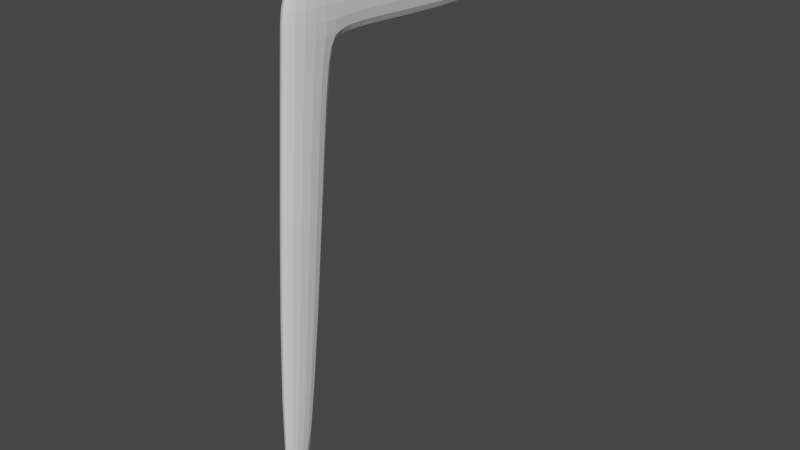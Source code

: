 # Source: Chair.blend  (saved by Blender 2.83.18; exported with 4.5.12 LTS)
import bpy
from mathutils import Matrix  # noqa: F401  (used for matrix-valued properties, if any)

bpy.ops.wm.read_factory_settings(use_empty=True)
scene = bpy.context.scene
scene.name = 'Scene'

# ---- world
world_world = bpy.data.worlds.new('World'); scene.world = world_world
world_world.use_nodes = True; world_world.node_tree.nodes.clear()
_N = world_world.node_tree.nodes; _L = world_world.node_tree.links
n0 = _N.new('ShaderNodeOutputWorld'); n0.name = 'World Output'; n0.location = (300, 300)
n1 = _N.new('ShaderNodeBackground'); n1.name = 'Background'; n1.location = (10, 300)
n1.inputs[0].default_value = (0.05088, 0.05088, 0.05088, 1.0)
_L.new(n1.outputs[0], n0.inputs[0])
n0.is_active_output = True
world_world.color = (0.05088, 0.05088, 0.05088)
world_world.use_sun_shadow = False
world_world.sun_shadow_jitter_overblur = 0.0

# ---- meshes
me_cube = bpy.data.meshes.new('Cube')
me_cube.from_pydata([(-14.16, -1.0, -1.0), (-14.16, 0.662, 24.1), (-14.16, 1.0, -1.0), (-14.16, 3.239, 23.98), (-13.18, -1.0, -1.0), (-13.18, 0.662, 24.1), (-13.18, 1.0, -1.0), (-13.18, 3.239, 23.98), (-14.16, 0.4767, 21.3), (-14.16, 3.295, 20.96), (-13.18, 3.295, 20.96), (-13.18, 0.4767, 21.3), (-14.24, 15.3, 23.24), (-13.26, 15.3, 23.24), (-14.24, 15.48, 20.08), (-13.26, 15.48, 20.08), (-13.19, 4.178, 21.09), (-13.19, 4.387, 23.91), (-14.17, 4.387, 23.91), (-14.17, 4.178, 21.09), (-14.16, 2.898, 20.17), (-13.18, 2.898, 20.17), (-13.18, 0.4084, 20.27), (-14.16, 0.4084, 20.27)], [], [(8, 1, 3, 9), (17, 16, 15, 13), (10, 7, 5, 11), (11, 5, 1, 8), (2, 6, 4, 0), (7, 3, 1, 5), (22, 11, 8, 23), (21, 10, 11, 22), (20, 9, 10, 21), (23, 8, 9, 20), (14, 12, 13, 15), (19, 18, 12, 14), (16, 19, 14, 15), (18, 17, 13, 12), (3, 7, 17, 18), (10, 9, 19, 16), (9, 3, 18, 19), (7, 10, 16, 17), (0, 23, 20, 2), (2, 20, 21, 6), (6, 21, 22, 4), (4, 22, 23, 0)])
_uv = me_cube.uv_layers.new(name='UVMap')
_uv.uv.foreach_set('vector', [0.5971, 0.0, 0.625, 0.0, 0.625, 0.25, 0.5971, 0.25, 0.625, 0.5, 0.5971, 0.5, 0.5971, 0.5, 0.625, 0.5, 0.5971, 0.5, 0.625, 0.5, 0.625, 0.75, 0.5971, 0.75, 0.5971, 0.75, 0.625, 0.75, 0.625, 1.0, 0.5971, 1.0, 0.125, 0.5, 0.375, 0.5, 0.375, 0.75, 0.125, 0.75, 0.625, 0.5, 0.875, 0.5, 0.875, 0.75, 0.625, 0.75, 0.5869, 0.75, 0.5971, 0.75, 0.5971, 1.0, 0.5869, 1.0, 0.5869, 0.5, 0.5971, 0.5, 0.5971, 0.75, 0.5869, 0.75, 0.5869, 0.25, 0.5971, 0.25, 0.5971, 0.5, 0.5869, 0.5, 0.5869, 0.0, 0.5971, 0.0, 0.5971, 0.25, 0.5869, 0.25, 0.5971, 0.25, 0.625, 0.25, 0.625, 0.5, 0.5971, 0.5, 0.5971, 0.25, 0.625, 0.25, 0.625, 0.25, 0.5971, 0.25, 0.5971, 0.5, 0.5971, 0.25, 0.5971, 0.25, 0.5971, 0.5, 0.875, 0.5, 0.625, 0.5, 0.625, 0.5, 0.875, 0.5, 0.875, 0.5, 0.625, 0.5, 0.625, 0.5, 0.875, 0.5, 0.5971, 0.5, 0.5971, 0.25, 0.5971, 0.25, 0.5971, 0.5, 0.5971, 0.25, 0.625, 0.25, 0.625, 0.25, 0.5971, 0.25, 0.625, 0.5, 0.5971, 0.5, 0.5971, 0.5, 0.625, 0.5, 0.375, 0.0, 0.5869, 0.0, 0.5869, 0.25, 0.375, 0.25, 0.375, 0.25, 0.5869, 0.25, 0.5869, 0.5, 0.375, 0.5, 0.375, 0.5, 0.5869, 0.5, 0.5869, 0.75, 0.375, 0.75, 0.375, 0.75, 0.5869, 0.75, 0.5869, 1.0, 0.375, 1.0])
me_cube.use_remesh_fix_poles = True
me_cube.use_remesh_preserve_attributes = False
me_cube.use_mirror_vertex_groups = False
me_cube.update()

# ---- objects
ob_top_reference = bpy.data.objects.new('Top-Reference', None)
ob_side_reference = bpy.data.objects.new('Side-Reference', None)
ob_front_reference = bpy.data.objects.new('Front-Reference', None)
ob_cube = bpy.data.objects.new('Cube', me_cube)

# ---- transforms, parenting, visibility, modifiers, constraints
ob_top_reference.location = (0.0, 0.0, 0.0)
ob_top_reference.empty_display_type = 'IMAGE'
ob_top_reference.empty_display_size = 5.0
ob_top_reference.use_empty_image_alpha = True
ob_top_reference.color = (1.0, 1.0, 1.0, 0.5)
ob_top_reference.lineart.crease_threshold = 0.0
ob_side_reference.location = (-2.433, 0.0, 2.051)
ob_side_reference.rotation_euler = (1.571, -0.0, 1.571)
ob_side_reference.empty_display_type = 'IMAGE'
ob_side_reference.empty_display_size = 5.0
ob_side_reference.use_empty_image_alpha = True
ob_side_reference.color = (1.0, 1.0, 1.0, 0.5)
ob_side_reference.lineart.crease_threshold = 0.0
ob_front_reference.location = (0.0, 2.416, 2.05)
ob_front_reference.rotation_euler = (1.571, 0.0, 3.142)
ob_front_reference.empty_display_type = 'IMAGE'
ob_front_reference.empty_display_size = 5.0
ob_front_reference.use_empty_image_alpha = True
ob_front_reference.color = (1.0, 1.0, 1.0, 0.5)
ob_front_reference.lineart.crease_threshold = 0.0
ob_cube.location = (0.0, -1.074, 0.1168)
ob_cube.scale = (0.09303, 0.09303, 0.09303)
ob_cube.lineart.crease_threshold = 0.0
_m = ob_cube.modifiers.new('Subdivision', 'SUBSURF')
_m.uv_smooth = 'PRESERVE_CORNERS'
_m.levels = 3

# ---- collection membership
scene.collection.objects.link(ob_top_reference)
scene.collection.objects.link(ob_side_reference)
scene.collection.objects.link(ob_front_reference)
scene.collection.objects.link(ob_cube)

# ---- scene / render settings (as saved in the file)
scene.frame_start = 1; scene.frame_end = 250; scene.frame_set(112)
scene.render.engine = 'BLENDER_EEVEE_NEXT'
scene.cycles.use_denoising = False
scene.cycles.samples = 128
scene.cycles.sampling_pattern = 'TABULATED_SOBOL'
scene.cycles.use_adaptive_sampling = False
scene.cycles.use_light_tree = False
scene.view_settings.view_transform = 'Filmic'
bpy.context.view_layer.update()

# ---- added for rendering (the .blend has no active camera and no usable light): camera, sun
cam_auto = bpy.data.cameras.new('AutoCamera')
cam_auto.lens = 50.0
cam_auto.sensor_width = 36.0
cam_auto.clip_end = 1000.0
ob_auto_camera = bpy.data.objects.new('AutoCamera', cam_auto)
scene.collection.objects.link(ob_auto_camera)
ob_auto_camera.location = (1.31068, -3.50346, 3.26007)
ob_auto_camera.rotation_euler = (1.09748, -7.21219e-08, 0.694738)
scene.camera = ob_auto_camera
light_auto_sun = bpy.data.lights.new('AutoSun', 'SUN')
light_auto_sun.energy = 3.0
light_auto_sun.angle = 0.0523599
ob_auto_sun = bpy.data.objects.new('AutoSun', light_auto_sun)
scene.collection.objects.link(ob_auto_sun)
ob_auto_sun.rotation_euler = (0.872665, 0.174533, 0.523599)
bpy.context.view_layer.update()
